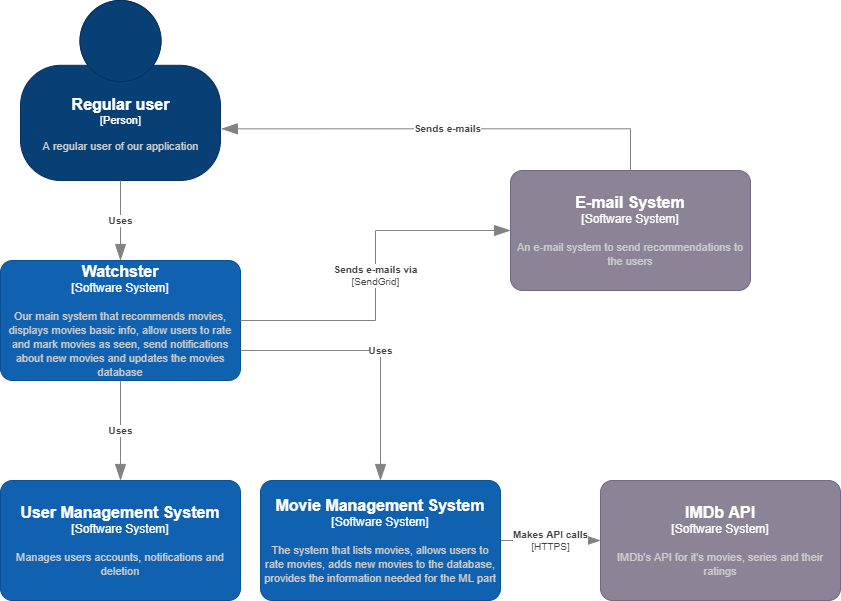

The diagram above was exported from draw.io. Its source (the exported page's mxGraphModel, read from the mxfile embedded in the PNG):
<mxGraphModel dx="997" dy="588" grid="1" gridSize="10" guides="1" tooltips="1" connect="1" arrows="1" fold="1" page="1" pageScale="1" pageWidth="850" pageHeight="1100" math="0" shadow="0">
  <root>
    <mxCell id="0" />
    <mxCell id="1" parent="0" />
    <object placeholders="1" c4Name="Regular user " c4Type="Person" c4Description="A regular user of our application" label="&lt;font style=&quot;font-size: 16px&quot;&gt;&lt;b&gt;%c4Name%&lt;/b&gt;&lt;/font&gt;&lt;div&gt;[%c4Type%]&lt;/div&gt;&lt;br&gt;&lt;div&gt;&lt;font style=&quot;font-size: 11px&quot;&gt;&lt;font color=&quot;#cccccc&quot;&gt;%c4Description%&lt;/font&gt;&lt;/div&gt;" id="2N8JtAWTt_3tY3PLKCPz-1">
      <mxCell style="html=1;fontSize=11;dashed=0;whitespace=wrap;fillColor=#083F75;strokeColor=#06315C;fontColor=#ffffff;shape=mxgraph.c4.person2;align=center;metaEdit=1;points=[[0.5,0,0],[1,0.5,0],[1,0.75,0],[0.75,1,0],[0.5,1,0],[0.25,1,0],[0,0.75,0],[0,0.5,0]];metaData={&quot;c4Type&quot;:{&quot;editable&quot;:false}};resizable=0;" parent="1" vertex="1">
        <mxGeometry x="30" y="10" width="200" height="180" as="geometry" />
      </mxCell>
    </object>
    <object placeholders="1" c4Name="Watchster" c4Type="Software System" c4Description="Our main system that recommends movies, displays movies basic info, allow users to rate and mark movies as seen, send notifications about new movies and updates the movies database" label="&lt;font style=&quot;font-size: 16px&quot;&gt;&lt;b&gt;%c4Name%&lt;/b&gt;&lt;/font&gt;&lt;div&gt;[%c4Type%]&lt;/div&gt;&lt;br&gt;&lt;div&gt;&lt;font style=&quot;font-size: 11px&quot;&gt;&lt;font color=&quot;#cccccc&quot;&gt;%c4Description%&lt;/font&gt;&lt;/div&gt;" id="2N8JtAWTt_3tY3PLKCPz-2">
      <mxCell style="rounded=1;whiteSpace=wrap;html=1;labelBackgroundColor=none;fillColor=#1061B0;fontColor=#ffffff;align=center;arcSize=10;strokeColor=#0D5091;metaEdit=1;metaData={&quot;c4Type&quot;:{&quot;editable&quot;:false}};resizable=0;points=[[0.25,0,0],[0.5,0,0],[0.75,0,0],[1,0.25,0],[1,0.5,0],[1,0.75,0],[0.75,1,0],[0.5,1,0],[0.25,1,0],[0,0.75,0],[0,0.5,0],[0,0.25,0]];" parent="1" vertex="1">
        <mxGeometry x="10" y="270" width="240" height="120" as="geometry" />
      </mxCell>
    </object>
    <object placeholders="1" c4Type="Relationship" c4Description="Uses" label="&lt;div style=&quot;text-align: left&quot;&gt;&lt;div style=&quot;text-align: center&quot;&gt;&lt;b&gt;%c4Description%&lt;/b&gt;&lt;/div&gt;" id="2N8JtAWTt_3tY3PLKCPz-4">
      <mxCell style="endArrow=blockThin;html=1;fontSize=10;fontColor=#404040;strokeWidth=1;endFill=1;strokeColor=#828282;elbow=vertical;metaEdit=1;endSize=14;startSize=14;jumpStyle=arc;jumpSize=16;rounded=0;edgeStyle=orthogonalEdgeStyle;exitX=0.5;exitY=1;exitDx=0;exitDy=0;exitPerimeter=0;" parent="1" source="2N8JtAWTt_3tY3PLKCPz-1" target="2N8JtAWTt_3tY3PLKCPz-2" edge="1">
        <mxGeometry width="240" relative="1" as="geometry">
          <mxPoint x="300" y="200" as="sourcePoint" />
          <mxPoint x="540" y="200" as="targetPoint" />
        </mxGeometry>
      </mxCell>
    </object>
    <object placeholders="1" c4Name="IMDb API" c4Type="Software System" c4Description="IMDb's API for it's movies, series and their ratings " label="&lt;font style=&quot;font-size: 16px&quot;&gt;&lt;b&gt;%c4Name%&lt;/b&gt;&lt;/font&gt;&lt;div&gt;[%c4Type%]&lt;/div&gt;&lt;br&gt;&lt;div&gt;&lt;font style=&quot;font-size: 11px&quot;&gt;&lt;font color=&quot;#cccccc&quot;&gt;%c4Description%&lt;/font&gt;&lt;/div&gt;" id="2N8JtAWTt_3tY3PLKCPz-5">
      <mxCell style="rounded=1;whiteSpace=wrap;html=1;labelBackgroundColor=none;fillColor=#8C8496;fontColor=#ffffff;align=center;arcSize=10;strokeColor=#736782;metaEdit=1;metaData={&quot;c4Type&quot;:{&quot;editable&quot;:false}};resizable=0;points=[[0.25,0,0],[0.5,0,0],[0.75,0,0],[1,0.25,0],[1,0.5,0],[1,0.75,0],[0.75,1,0],[0.5,1,0],[0.25,1,0],[0,0.75,0],[0,0.5,0],[0,0.25,0]];" parent="1" vertex="1">
        <mxGeometry x="610" y="490" width="240" height="120" as="geometry" />
      </mxCell>
    </object>
    <object placeholders="1" c4Type="Relationship" c4Technology="HTTPS" c4Description="Makes API calls" label="&lt;div style=&quot;text-align: left&quot;&gt;&lt;div style=&quot;text-align: center&quot;&gt;&lt;b&gt;%c4Description%&lt;/b&gt;&lt;/div&gt;&lt;div style=&quot;text-align: center&quot;&gt;[%c4Technology%]&lt;/div&gt;&lt;/div&gt;" id="2N8JtAWTt_3tY3PLKCPz-7">
      <mxCell style="endArrow=blockThin;html=1;fontSize=10;fontColor=#404040;strokeWidth=1;endFill=1;strokeColor=#828282;elbow=vertical;metaEdit=1;endSize=14;startSize=14;jumpStyle=arc;jumpSize=16;rounded=0;edgeStyle=orthogonalEdgeStyle;exitX=1;exitY=0.5;exitDx=0;exitDy=0;exitPerimeter=0;entryX=0;entryY=0.5;entryDx=0;entryDy=0;entryPerimeter=0;" parent="1" source="2N8JtAWTt_3tY3PLKCPz-15" target="2N8JtAWTt_3tY3PLKCPz-5" edge="1">
        <mxGeometry width="240" relative="1" as="geometry">
          <mxPoint x="300" y="400" as="sourcePoint" />
          <mxPoint x="370" y="500" as="targetPoint" />
        </mxGeometry>
      </mxCell>
    </object>
    <object placeholders="1" c4Name="E-mail System" c4Type="Software System" c4Description="An e-mail system to send recommendations to the users" label="&lt;font style=&quot;font-size: 16px&quot;&gt;&lt;b&gt;%c4Name%&lt;/b&gt;&lt;/font&gt;&lt;div&gt;[%c4Type%]&lt;/div&gt;&lt;br&gt;&lt;div&gt;&lt;font style=&quot;font-size: 11px&quot;&gt;&lt;font color=&quot;#cccccc&quot;&gt;%c4Description%&lt;/font&gt;&lt;/div&gt;" id="2N8JtAWTt_3tY3PLKCPz-8">
      <mxCell style="rounded=1;whiteSpace=wrap;html=1;labelBackgroundColor=none;fillColor=#8C8496;fontColor=#ffffff;align=center;arcSize=10;strokeColor=#736782;metaEdit=1;metaData={&quot;c4Type&quot;:{&quot;editable&quot;:false}};resizable=0;points=[[0.25,0,0],[0.5,0,0],[0.75,0,0],[1,0.25,0],[1,0.5,0],[1,0.75,0],[0.75,1,0],[0.5,1,0],[0.25,1,0],[0,0.75,0],[0,0.5,0],[0,0.25,0]];" parent="1" vertex="1">
        <mxGeometry x="520" y="180" width="240" height="120" as="geometry" />
      </mxCell>
    </object>
    <object placeholders="1" c4Type="Relationship" c4Technology="SendGrid" c4Description="Sends e-mails via" label="&lt;div style=&quot;text-align: left&quot;&gt;&lt;div style=&quot;text-align: center&quot;&gt;&lt;b&gt;%c4Description%&lt;/b&gt;&lt;/div&gt;&lt;div style=&quot;text-align: center&quot;&gt;[%c4Technology%]&lt;/div&gt;&lt;/div&gt;" id="2N8JtAWTt_3tY3PLKCPz-9">
      <mxCell style="endArrow=blockThin;html=1;fontSize=10;fontColor=#404040;strokeWidth=1;endFill=1;strokeColor=#828282;elbow=vertical;metaEdit=1;endSize=14;startSize=14;jumpStyle=arc;jumpSize=16;rounded=0;edgeStyle=orthogonalEdgeStyle;exitX=1;exitY=0.5;exitDx=0;exitDy=0;exitPerimeter=0;entryX=0;entryY=0.5;entryDx=0;entryDy=0;entryPerimeter=0;" parent="1" source="2N8JtAWTt_3tY3PLKCPz-2" target="2N8JtAWTt_3tY3PLKCPz-8" edge="1">
        <mxGeometry width="240" relative="1" as="geometry">
          <mxPoint x="300" y="300" as="sourcePoint" />
          <mxPoint x="540" y="300" as="targetPoint" />
        </mxGeometry>
      </mxCell>
    </object>
    <object placeholders="1" c4Type="Relationship" c4Description="Sends e-mails" label="&lt;div style=&quot;text-align: left&quot;&gt;&lt;div style=&quot;text-align: center&quot;&gt;&lt;b&gt;%c4Description%&lt;/b&gt;&lt;/div&gt;" id="2N8JtAWTt_3tY3PLKCPz-11">
      <mxCell style="endArrow=blockThin;html=1;fontSize=10;fontColor=#404040;strokeWidth=1;endFill=1;strokeColor=#828282;elbow=vertical;metaEdit=1;endSize=14;startSize=14;jumpStyle=arc;jumpSize=16;rounded=0;edgeStyle=orthogonalEdgeStyle;exitX=0.5;exitY=0;exitDx=0;exitDy=0;exitPerimeter=0;entryX=1.004;entryY=0.713;entryDx=0;entryDy=0;entryPerimeter=0;" parent="1" source="2N8JtAWTt_3tY3PLKCPz-8" target="2N8JtAWTt_3tY3PLKCPz-1" edge="1">
        <mxGeometry width="240" relative="1" as="geometry">
          <mxPoint x="320" y="70" as="sourcePoint" />
          <mxPoint x="560" y="70" as="targetPoint" />
        </mxGeometry>
      </mxCell>
    </object>
    <object placeholders="1" c4Name="User Management System" c4Type="Software System" c4Description="Manages users accounts, notifications and deletion" label="&lt;font style=&quot;font-size: 16px&quot;&gt;&lt;b&gt;%c4Name%&lt;/b&gt;&lt;/font&gt;&lt;div&gt;[%c4Type%]&lt;/div&gt;&lt;br&gt;&lt;div&gt;&lt;font style=&quot;font-size: 11px&quot;&gt;&lt;font color=&quot;#cccccc&quot;&gt;%c4Description%&lt;/font&gt;&lt;/div&gt;" id="2N8JtAWTt_3tY3PLKCPz-12">
      <mxCell style="rounded=1;whiteSpace=wrap;html=1;labelBackgroundColor=none;fillColor=#1061B0;fontColor=#ffffff;align=center;arcSize=10;strokeColor=#0D5091;metaEdit=1;metaData={&quot;c4Type&quot;:{&quot;editable&quot;:false}};resizable=0;points=[[0.25,0,0],[0.5,0,0],[0.75,0,0],[1,0.25,0],[1,0.5,0],[1,0.75,0],[0.75,1,0],[0.5,1,0],[0.25,1,0],[0,0.75,0],[0,0.5,0],[0,0.25,0]];" parent="1" vertex="1">
        <mxGeometry x="10" y="490" width="240" height="120" as="geometry" />
      </mxCell>
    </object>
    <object placeholders="1" c4Type="Relationship" c4Description="Uses" label="&lt;div style=&quot;text-align: left&quot;&gt;&lt;div style=&quot;text-align: center&quot;&gt;&lt;b&gt;%c4Description%&lt;/b&gt;&lt;/div&gt;" id="2N8JtAWTt_3tY3PLKCPz-14">
      <mxCell style="endArrow=blockThin;html=1;fontSize=10;fontColor=#404040;strokeWidth=1;endFill=1;strokeColor=#828282;elbow=vertical;metaEdit=1;endSize=14;startSize=14;jumpStyle=arc;jumpSize=16;rounded=0;edgeStyle=orthogonalEdgeStyle;exitX=0.5;exitY=1;exitDx=0;exitDy=0;exitPerimeter=0;entryX=0.5;entryY=0;entryDx=0;entryDy=0;entryPerimeter=0;" parent="1" source="2N8JtAWTt_3tY3PLKCPz-2" target="2N8JtAWTt_3tY3PLKCPz-12" edge="1">
        <mxGeometry width="240" relative="1" as="geometry">
          <mxPoint x="300" y="500" as="sourcePoint" />
          <mxPoint x="540" y="500" as="targetPoint" />
        </mxGeometry>
      </mxCell>
    </object>
    <object placeholders="1" c4Name="Movie Management System" c4Type="Software System" c4Description="The system that lists movies, allows users to rate movies, adds new movies to the database, provides the information needed for the ML part " label="&lt;font style=&quot;font-size: 16px&quot;&gt;&lt;b&gt;%c4Name%&lt;/b&gt;&lt;/font&gt;&lt;div&gt;[%c4Type%]&lt;/div&gt;&lt;br&gt;&lt;div&gt;&lt;font style=&quot;font-size: 11px&quot;&gt;&lt;font color=&quot;#cccccc&quot;&gt;%c4Description%&lt;/font&gt;&lt;/div&gt;" id="2N8JtAWTt_3tY3PLKCPz-15">
      <mxCell style="rounded=1;whiteSpace=wrap;html=1;labelBackgroundColor=none;fillColor=#1061B0;fontColor=#ffffff;align=center;arcSize=10;strokeColor=#0D5091;metaEdit=1;metaData={&quot;c4Type&quot;:{&quot;editable&quot;:false}};resizable=0;points=[[0.25,0,0],[0.5,0,0],[0.75,0,0],[1,0.25,0],[1,0.5,0],[1,0.75,0],[0.75,1,0],[0.5,1,0],[0.25,1,0],[0,0.75,0],[0,0.5,0],[0,0.25,0]];" parent="1" vertex="1">
        <mxGeometry x="270" y="490" width="240" height="120" as="geometry" />
      </mxCell>
    </object>
    <object placeholders="1" c4Type="Relationship" c4Description="Uses" label="&lt;div style=&quot;text-align: left&quot;&gt;&lt;div style=&quot;text-align: center&quot;&gt;&lt;b&gt;%c4Description%&lt;/b&gt;&lt;/div&gt;" id="2N8JtAWTt_3tY3PLKCPz-18">
      <mxCell style="endArrow=blockThin;html=1;fontSize=10;fontColor=#404040;strokeWidth=1;endFill=1;strokeColor=#828282;elbow=vertical;metaEdit=1;endSize=14;startSize=14;jumpStyle=arc;jumpSize=16;rounded=0;edgeStyle=orthogonalEdgeStyle;exitX=1;exitY=0.75;exitDx=0;exitDy=0;exitPerimeter=0;entryX=0.5;entryY=0;entryDx=0;entryDy=0;entryPerimeter=0;" parent="1" source="2N8JtAWTt_3tY3PLKCPz-2" target="2N8JtAWTt_3tY3PLKCPz-15" edge="1">
        <mxGeometry x="0.037" width="240" relative="1" as="geometry">
          <mxPoint x="300" y="400" as="sourcePoint" />
          <mxPoint x="540" y="400" as="targetPoint" />
          <mxPoint as="offset" />
        </mxGeometry>
      </mxCell>
    </object>
  </root>
</mxGraphModel>